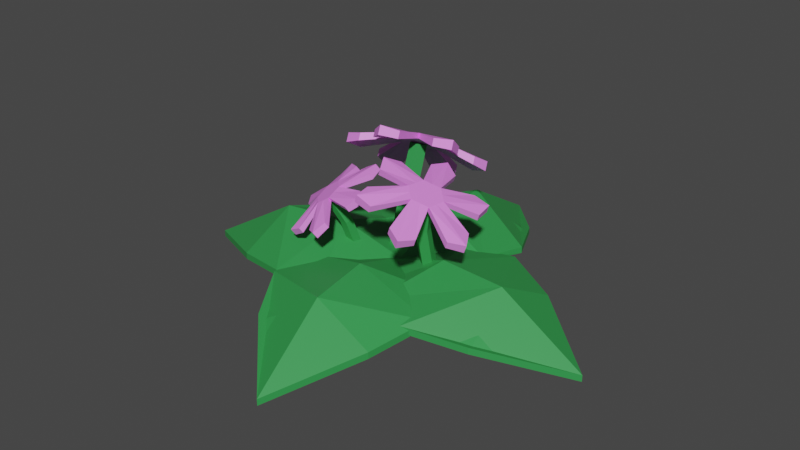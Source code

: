 # Source: Flower_04.blend  (saved by Blender 2.90.8; exported with 4.5.12 LTS)
import bpy
from mathutils import Matrix  # noqa: F401  (used for matrix-valued properties, if any)

bpy.ops.wm.read_factory_settings(use_empty=True)
scene = bpy.context.scene
scene.name = 'Scene'

# ---- collections
col_collection = bpy.data.collections.new('Collection'); scene.collection.children.link(col_collection)

# ---- materials (node trees are filled in below, after node groups)
mat_pinkyflower_04 = bpy.data.materials.new('PinkyFlower_04')
mat_pinkyflower_04.use_transparent_shadow = False
mat_greenflower_04 = bpy.data.materials.new('GreenFlower_04')
mat_greenflower_04.use_transparent_shadow = False

# ---- material node trees
mat_pinkyflower_04.use_nodes = True; mat_pinkyflower_04.node_tree.nodes.clear()
_N = mat_pinkyflower_04.node_tree.nodes; _L = mat_pinkyflower_04.node_tree.links
n0 = _N.new('ShaderNodeBsdfPrincipled'); n0.name = 'Principled BSDF'; n0.location = (10, 300)
n0.distribution = 'GGX'
n0.subsurface_method = 'BURLEY'
n0.inputs[0].default_value = (0.8963, 0.2502, 0.9131, 1.0)
n0.inputs[3].default_value = 1.45
n0.inputs[27].default_value = (0.0, 0.0, 0.0, 1.0)
n0.inputs[28].default_value = 1.0
n1 = _N.new('ShaderNodeOutputMaterial'); n1.name = 'Material Output'; n1.location = (300, 300)
_L.new(n0.outputs[0], n1.inputs[0])
n1.is_active_output = True
mat_greenflower_04.use_nodes = True; mat_greenflower_04.node_tree.nodes.clear()
_N = mat_greenflower_04.node_tree.nodes; _L = mat_greenflower_04.node_tree.links
n0 = _N.new('ShaderNodeBsdfPrincipled'); n0.name = 'Principled BSDF'; n0.location = (10, 300)
n0.distribution = 'GGX'
n0.subsurface_method = 'BURLEY'
n0.inputs[0].default_value = (0.0331, 0.314, 0.07036, 1.0)
n0.inputs[3].default_value = 1.45
n0.inputs[27].default_value = (0.0, 0.0, 0.0, 1.0)
n0.inputs[28].default_value = 1.0
n1 = _N.new('ShaderNodeOutputMaterial'); n1.name = 'Material Output'; n1.location = (300, 300)
_L.new(n0.outputs[0], n1.inputs[0])
n1.is_active_output = True

# ---- world
world_world = bpy.data.worlds.new('World'); scene.world = world_world
world_world.use_nodes = True; world_world.node_tree.nodes.clear()
_N = world_world.node_tree.nodes; _L = world_world.node_tree.links
n0 = _N.new('ShaderNodeOutputWorld'); n0.name = 'World Output'; n0.location = (300, 300)
n1 = _N.new('ShaderNodeBackground'); n1.name = 'Background'; n1.location = (10, 300)
n1.inputs[0].default_value = (0.05088, 0.05088, 0.05088, 1.0)
_L.new(n1.outputs[0], n0.inputs[0])
n0.is_active_output = True
world_world.color = (0.05088, 0.05088, 0.05088)
world_world.use_sun_shadow = False
world_world.sun_shadow_jitter_overblur = 0.0

# ---- meshes
me_cube_052 = bpy.data.meshes.new('Cube.052')
me_cube_052.from_pydata([(0.3216, -0.5125, -0.2429), (0.3216, -0.5125, -0.2166), (-0.1363, -0.5765, -0.2429), (-0.1363, -0.5765, -0.2166), (0.2074, 0.02555, -0.2582), (0.205, 0.04276, -0.2398), (-0.1741, -0.02777, -0.2582), (-0.1765, -0.01056, -0.2398), (0.1355, -0.851, -0.3308), (0.1355, -0.851, -0.3045), (0.01669, -0.001111, -0.2065), (0.01429, 0.0161, -0.1868), (-0.263, -0.3704, -0.2043), (-0.263, -0.3704, -0.1789), (0.3869, -0.2795, -0.2043), (0.3869, -0.2795, -0.1789), (0.08717, -0.5054, -0.09691), (0.08717, -0.5054, -0.1232), (-0.2197, -0.1905, -0.1696), (0.2972, -0.127, -0.1932), (0.05073, -0.2447, -0.08859), (-0.2185, -0.1991, -0.1932), (0.296, -0.1184, -0.1696), (0.05193, -0.2533, -0.1113), (-0.2326, 0.5581, -0.2399), (-0.2326, 0.5581, -0.2137), (0.2291, 0.582, -0.2399), (0.2291, 0.582, -0.2137), (-0.1658, 0.0122, -0.2553), (-0.1649, -0.005155, -0.2369), (0.2189, 0.03206, -0.2553), (0.2198, 0.01471, -0.2369), (-0.01771, 0.8791, -0.3278), (-0.01771, 0.8791, -0.3016), (0.02654, 0.02213, -0.2035), (0.02744, 0.004777, -0.1838), (0.3374, 0.3656, -0.2014), (0.3374, 0.3656, -0.176), (-0.318, 0.3317, -0.2014), (-0.318, 0.3317, -0.176), (0.0002827, 0.5306, -0.09396), (0.0002827, 0.5306, -0.1202), (0.2786, 0.1901, -0.1666), (-0.2419, 0.172, -0.1902), (0.01386, 0.2677, -0.08564), (0.2781, 0.1988, -0.1902), (-0.2415, 0.1633, -0.1666), (0.01341, 0.2764, -0.1084), (-0.03372, -0.01166, -0.4142), (-0.04454, 0.1979, 0.2032), (-0.07384, -0.009384, -0.4157), (-0.08466, 0.2002, 0.2017), (-0.08373, 0.02747, -0.4283), (-0.09455, 0.2371, 0.189), (-0.04973, 0.04797, -0.4347), (-0.06055, 0.2576, 0.1827), (-0.01882, 0.02378, -0.426), (-0.02964, 0.2334, 0.1914), (-0.02717, 0.1253, 0.06196), (-0.06729, 0.1275, 0.06048), (-0.07718, 0.1644, 0.0478), (-0.04318, 0.1849, 0.04144), (-0.01227, 0.1607, 0.05019), (-0.02304, 0.1738, 0.2403), (-0.02725, 0.186, 0.2572), (-0.09783, 0.1645, 0.2283), (-0.102, 0.1767, 0.2453), (-0.1357, 0.2134, 0.1836), (-0.1399, 0.2256, 0.2005), (-0.09869, 0.2715, 0.1508), (-0.1029, 0.2837, 0.1677), (-0.02391, 0.2807, 0.1627), (-0.02811, 0.293, 0.1796), (0.01392, 0.2319, 0.2074), (0.009715, 0.2441, 0.2244), (0.004307, 0.02283, 0.2937), (-0.001761, 0.04047, 0.3181), (-0.1096, 0.02714, 0.301), (-0.1035, 0.009496, 0.2766), (-0.2097, 0.04684, 0.2232), (-0.2158, 0.06448, 0.2476), (-0.2703, 0.135, 0.183), (-0.2642, 0.1173, 0.1586), (-0.2651, 0.2182, 0.08553), (-0.2711, 0.2358, 0.1099), (-0.2178, 0.3196, 0.06259), (-0.2118, 0.302, 0.03819), (-0.1064, 0.3654, 0.01849), (-0.1125, 0.3831, 0.04289), (-0.004648, 0.3964, 0.06007), (0.00142, 0.3788, 0.03567), (0.1076, 0.3414, 0.08907), (0.1015, 0.3591, 0.1135), (0.156, 0.2886, 0.178), (0.1621, 0.271, 0.1536), (0.1629, 0.1701, 0.2267), (0.1569, 0.1878, 0.2511), (0.1036, 0.104, 0.2984), (0.1096, 0.08632, 0.274), (-0.1172, 0.2424, 0.1672), (-0.1214, 0.2547, 0.1841), (-0.2881, 0.2948, 0.06748), (-0.2806, 0.2731, 0.03749), (-0.1167, 0.189, 0.206), (-0.1209, 0.2012, 0.2229), (-0.2863, 0.07608, 0.2261), (-0.2788, 0.0544, 0.1961), (-0.06043, 0.1691, 0.2343), (-0.06464, 0.1814, 0.2512), (-0.05605, -0.004929, 0.3419), (-0.0486, -0.02661, 0.3119), (-0.004557, 0.2028, 0.2239), (-0.008765, 0.2151, 0.2408), (0.1724, 0.1328, 0.2991), (0.1799, 0.1111, 0.2692), (-0.004991, 0.2563, 0.1851), (-0.009199, 0.2685, 0.202), (0.1706, 0.3515, 0.1406), (0.1781, 0.3298, 0.1106), (-0.0613, 0.2761, 0.1567), (-0.06551, 0.2884, 0.1737), (-0.0596, 0.4325, 0.02473), (-0.05214, 0.4108, -0.005259), (-0.498, -0.2939, -0.2429), (-0.498, -0.2939, -0.2166), (-0.562, 0.164, -0.2429), (-0.562, 0.164, -0.2166), (0.04006, -0.1797, -0.2582), (0.05727, -0.1773, -0.2398), (-0.01326, 0.2018, -0.2582), (0.003952, 0.2042, -0.2398), (-0.8365, -0.1078, -0.3308), (-0.8365, -0.1078, -0.3045), (0.0134, 0.01102, -0.2065), (0.03061, 0.01343, -0.1868), (-0.3558, 0.2908, -0.2043), (-0.3558, 0.2908, -0.1789), (-0.265, -0.3592, -0.2043), (-0.265, -0.3592, -0.1789), (-0.4909, -0.05945, -0.09691), (-0.4909, -0.05945, -0.1232), (-0.1759, 0.2475, -0.1696), (-0.1125, -0.2695, -0.1932), (-0.2301, -0.02301, -0.08859), (-0.1846, 0.2463, -0.1932), (-0.1039, -0.2683, -0.1696), (-0.2387, -0.02421, -0.1113), (0.5764, 0.1844, -0.2429), (0.5764, 0.1844, -0.2166), (0.5599, -0.2777, -0.2429), (0.5599, -0.2777, -0.2166), (0.02671, 0.1654, -0.2582), (0.009341, 0.166, -0.2398), (0.01297, -0.2196, -0.2582), (-0.004399, -0.2189, -0.2398), (0.8775, -0.05769, -0.3308), (0.8775, -0.05769, -0.3045), (0.01984, -0.02708, -0.2065), (0.002471, -0.02646, -0.1868), (0.3349, -0.3667, -0.2043), (0.3349, -0.3667, -0.1789), (0.3583, 0.2892, -0.2043), (0.3583, 0.2892, -0.1789), (0.5287, -0.04524, -0.09691), (0.5287, -0.04524, -0.1232), (0.1652, -0.2928, -0.1696), (0.1925, 0.2273, -0.1932), (0.2656, -0.03585, -0.08859), (0.1739, -0.2931, -0.1932), (0.1838, 0.2276, -0.1696), (0.2743, -0.03616, -0.1113), (-0.0968, 0.04096, -0.3888), (-0.1746, -0.1203, 0.0696), (-0.105, 0.01384, -0.3997), (-0.1828, -0.1475, 0.05867), (-0.1349, 0.01434, -0.4047), (-0.2127, -0.147, 0.05377), (-0.1453, 0.04177, -0.3968), (-0.2231, -0.1195, 0.06166), (-0.1217, 0.05821, -0.387), (-0.1995, -0.1031, 0.07145), (-0.1365, -0.07566, -0.03571), (-0.1446, -0.1028, -0.04663), (-0.1746, -0.1023, -0.05154), (-0.1849, -0.07485, -0.04365), (-0.1614, -0.0584, -0.03386), (-0.149, -0.1184, 0.09647), (-0.1565, -0.1249, 0.1092), (-0.1556, -0.1678, 0.06747), (-0.1631, -0.1742, 0.08015), (-0.2026, -0.1763, 0.03539), (-0.2101, -0.1827, 0.04807), (-0.2432, -0.1355, 0.03233), (-0.2506, -0.1419, 0.04501), (-0.2366, -0.08616, 0.06134), (-0.2441, -0.09263, 0.07401), (-0.1896, -0.07765, 0.09341), (-0.197, -0.08411, 0.1061), (-0.02829, -0.13, 0.1142), (-0.03906, -0.1394, 0.1325), (-0.04849, -0.2105, 0.09069), (-0.03772, -0.2012, 0.07241), (-0.08824, -0.2557, 0.01484), (-0.09902, -0.265, 0.03312), (-0.1669, -0.2773, -0.01313), (-0.1561, -0.2679, -0.03141), (-0.2387, -0.2375, -0.06453), (-0.2494, -0.2468, -0.04625), (-0.3079, -0.188, -0.05067), (-0.2971, -0.1787, -0.06895), (-0.3291, -0.09374, -0.0445), (-0.3399, -0.1031, -0.02622), (-0.3305, -0.03195, 0.01561), (-0.3197, -0.02263, -0.00267), (-0.2692, 0.03188, 0.0549), (-0.2799, 0.02255, 0.07318), (-0.2121, 0.03483, 0.1194), (-0.2013, 0.04415, 0.1011), (-0.1187, 0.01372, 0.1343), (-0.1295, 0.004398, 0.1526), (-0.07108, -0.05444, 0.157), (-0.06031, -0.04512, 0.1387), (-0.2229, -0.1559, 0.03386), (-0.2304, -0.1623, 0.04654), (-0.3003, -0.2405, -0.06963), (-0.2871, -0.2291, -0.0921), (-0.1791, -0.172, 0.05143), (-0.1866, -0.1785, 0.06411), (-0.1212, -0.3065, 0.002211), (-0.108, -0.2951, -0.02026), (-0.1523, -0.1431, 0.08197), (-0.1598, -0.1496, 0.09465), (-0.01165, -0.1883, 0.1271), (0.001593, -0.1768, 0.1046), (-0.1693, -0.09805, 0.09494), (-0.1768, -0.1045, 0.1076), (-0.08112, -0.004063, 0.1801), (-0.06788, 0.007399, 0.1576), (-0.2131, -0.0819, 0.07737), (-0.2206, -0.08837, 0.09005), (-0.2602, 0.06195, 0.1083), (-0.2469, 0.07341, 0.08581), (-0.2399, -0.1108, 0.04683), (-0.2474, -0.1173, 0.05951), (-0.3698, -0.05628, -0.01659), (-0.3565, -0.04482, -0.03906), (0.1671, 0.02116, -0.4102), (0.1879, -0.09059, 0.162), (0.179, 0.05458, -0.4041), (0.1998, -0.05716, 0.1681), (0.2149, 0.05408, -0.4055), (0.2357, -0.05766, 0.1667), (0.2253, 0.02035, -0.4125), (0.2461, -0.09139, 0.1597), (0.1958, 6.884e-06, -0.4154), (0.2166, -0.1117, 0.1568), (0.1592, -0.0708, 0.02336), (0.1711, -0.03738, 0.02946), (0.207, -0.03788, 0.02805), (0.2174, -0.07161, 0.02109), (0.1879, -0.09195, 0.01819), (0.1536, -0.1059, 0.1848), (0.1604, -0.1074, 0.2026), (0.1668, -0.03893, 0.1856), (0.1737, -0.04047, 0.2033), (0.2274, -0.01586, 0.1641), (0.2342, -0.0174, 0.1819), (0.2747, -0.05974, 0.142), (0.2816, -0.06129, 0.1597), (0.2615, -0.1267, 0.1413), (0.2683, -0.1282, 0.159), (0.2009, -0.1498, 0.1627), (0.2078, -0.1513, 0.1804), (0.009142, -0.09287, 0.1942), (0.01903, -0.0951, 0.2197), (0.03808, 0.001466, 0.2208), (0.02819, 0.003695, 0.1952), (0.09772, 0.08855, 0.1757), (0.1076, 0.08632, 0.2012), (0.1949, 0.1196, 0.1703), (0.1851, 0.1218, 0.1448), (0.2867, 0.1022, 0.1037), (0.2966, 0.09998, 0.1292), (0.3649, 0.03669, 0.09728), (0.355, 0.03892, 0.07174), (0.3872, -0.06556, 0.05017), (0.3971, -0.06779, 0.07571), (0.378, -0.1644, 0.07466), (0.3681, -0.1621, 0.04912), (0.2986, -0.247, 0.06863), (0.3085, -0.2492, 0.09417), (0.2212, -0.2825, 0.1251), (0.2113, -0.2803, 0.09954), (0.1096, -0.2606, 0.1406), (0.1195, -0.2629, 0.1662), (0.0512, -0.1996, 0.1981), (0.04131, -0.1973, 0.1726), (0.251, -0.0378, 0.1531), (0.2579, -0.03934, 0.1708), (0.36, 0.1024, 0.1083), (0.3479, 0.1051, 0.07691), (0.1971, -0.02739, 0.1749), (0.2039, -0.02894, 0.1926), (0.1394, 0.1449, 0.1974), (0.1273, 0.1477, 0.166), (0.1602, -0.07241, 0.1852), (0.167, -0.07395, 0.2029), (-0.01141, -0.03914, 0.2398), (-0.02356, -0.0364, 0.2084), (0.1773, -0.1278, 0.1738), (0.1841, -0.1294, 0.1915), (0.05837, -0.2658, 0.193), (0.04622, -0.263, 0.1616), (0.2312, -0.1382, 0.152), (0.2381, -0.1398, 0.1697), (0.279, -0.3083, 0.1038), (0.2668, -0.3056, 0.07244), (0.2681, -0.09322, 0.1416), (0.2749, -0.09477, 0.1593), (0.4298, -0.1243, 0.0615), (0.4176, -0.1215, 0.03011)], [], [(8, 9, 3, 2), (21, 18, 7, 6), (10, 11, 5, 4), (14, 15, 1, 0), (23, 10, 4, 19), (16, 9, 1, 15), (13, 3, 9, 16), (21, 6, 10, 23), (6, 7, 11, 10), (0, 1, 9, 8), (2, 12, 17, 8), (18, 13, 16, 20), (20, 16, 15, 22), (8, 17, 14, 0), (19, 22, 15, 14), (2, 3, 13, 12), (4, 5, 22, 19), (11, 20, 22, 5), (7, 18, 20, 11), (12, 21, 23, 17), (17, 23, 19, 14), (12, 13, 18, 21), (32, 33, 27, 26), (45, 42, 31, 30), (34, 35, 29, 28), (38, 39, 25, 24), (47, 34, 28, 43), (40, 33, 25, 39), (37, 27, 33, 40), (45, 30, 34, 47), (30, 31, 35, 34), (24, 25, 33, 32), (26, 36, 41, 32), (42, 37, 40, 44), (44, 40, 39, 46), (32, 41, 38, 24), (43, 46, 39, 38), (26, 27, 37, 36), (28, 29, 46, 43), (35, 44, 46, 29), (31, 42, 44, 35), (36, 45, 47, 41), (41, 47, 43, 38), (36, 37, 42, 45), (58, 49, 51, 59), (59, 51, 53, 60), (60, 53, 55, 61), (51, 49, 57, 55, 53), (61, 55, 57, 62), (62, 57, 49, 58), (48, 50, 52, 54, 56), (56, 62, 58, 48), (54, 61, 62, 56), (52, 60, 61, 54), (50, 59, 60, 52), (48, 58, 59, 50), (79, 80, 105, 106), (68, 81, 105, 104), (65, 79, 106, 103), (83, 84, 101, 102), (66, 108, 64, 112, 74, 116, 72, 120, 70, 100, 68, 104), (70, 85, 101, 100), (67, 83, 102, 99), (63, 107, 65, 103, 67, 99, 69, 119, 71, 115, 73, 111), (110, 109, 77, 78), (64, 76, 75, 63), (108, 109, 76, 64), (65, 78, 77, 66), (107, 110, 78, 65), (106, 105, 81, 82), (66, 80, 79, 65), (104, 105, 80, 66), (67, 82, 81, 68), (103, 106, 82, 67), (102, 101, 85, 86), (68, 84, 83, 67), (100, 101, 84, 68), (69, 86, 85, 70), (99, 102, 86, 69), (122, 121, 89, 90), (70, 88, 87, 69), (120, 121, 88, 70), (71, 90, 89, 72), (119, 122, 90, 71), (118, 117, 93, 94), (72, 92, 91, 71), (116, 117, 92, 72), (73, 94, 93, 74), (115, 118, 94, 73), (114, 113, 97, 98), (74, 96, 95, 73), (112, 113, 96, 74), (63, 98, 97, 64), (111, 114, 98, 63), (63, 75, 110, 107), (66, 77, 109, 108), (75, 76, 109, 110), (73, 95, 114, 111), (64, 97, 113, 112), (95, 96, 113, 114), (71, 91, 118, 115), (74, 93, 117, 116), (91, 92, 117, 118), (69, 87, 122, 119), (72, 89, 121, 120), (87, 88, 121, 122), (131, 132, 126, 125), (144, 141, 130, 129), (133, 134, 128, 127), (137, 138, 124, 123), (146, 133, 127, 142), (139, 132, 124, 138), (136, 126, 132, 139), (144, 129, 133, 146), (129, 130, 134, 133), (123, 124, 132, 131), (125, 135, 140, 131), (141, 136, 139, 143), (143, 139, 138, 145), (131, 140, 137, 123), (142, 145, 138, 137), (125, 126, 136, 135), (127, 128, 145, 142), (134, 143, 145, 128), (130, 141, 143, 134), (135, 144, 146, 140), (140, 146, 142, 137), (135, 136, 141, 144), (155, 156, 150, 149), (168, 165, 154, 153), (157, 158, 152, 151), (161, 162, 148, 147), (170, 157, 151, 166), (163, 156, 148, 162), (160, 150, 156, 163), (168, 153, 157, 170), (153, 154, 158, 157), (147, 148, 156, 155), (149, 159, 164, 155), (165, 160, 163, 167), (167, 163, 162, 169), (155, 164, 161, 147), (166, 169, 162, 161), (149, 150, 160, 159), (151, 152, 169, 166), (158, 167, 169, 152), (154, 165, 167, 158), (159, 168, 170, 164), (164, 170, 166, 161), (159, 160, 165, 168), (181, 172, 174, 182), (182, 174, 176, 183), (183, 176, 178, 184), (174, 172, 180, 178, 176), (184, 178, 180, 185), (185, 180, 172, 181), (171, 173, 175, 177, 179), (179, 185, 181, 171), (177, 184, 185, 179), (175, 183, 184, 177), (173, 182, 183, 175), (171, 181, 182, 173), (202, 203, 228, 229), (191, 204, 228, 227), (188, 202, 229, 226), (206, 207, 224, 225), (189, 231, 187, 235, 197, 239, 195, 243, 193, 223, 191, 227), (193, 208, 224, 223), (190, 206, 225, 222), (186, 230, 188, 226, 190, 222, 192, 242, 194, 238, 196, 234), (233, 232, 200, 201), (187, 199, 198, 186), (231, 232, 199, 187), (188, 201, 200, 189), (230, 233, 201, 188), (229, 228, 204, 205), (189, 203, 202, 188), (227, 228, 203, 189), (190, 205, 204, 191), (226, 229, 205, 190), (225, 224, 208, 209), (191, 207, 206, 190), (223, 224, 207, 191), (192, 209, 208, 193), (222, 225, 209, 192), (245, 244, 212, 213), (193, 211, 210, 192), (243, 244, 211, 193), (194, 213, 212, 195), (242, 245, 213, 194), (241, 240, 216, 217), (195, 215, 214, 194), (239, 240, 215, 195), (196, 217, 216, 197), (238, 241, 217, 196), (237, 236, 220, 221), (197, 219, 218, 196), (235, 236, 219, 197), (186, 221, 220, 187), (234, 237, 221, 186), (186, 198, 233, 230), (189, 200, 232, 231), (198, 199, 232, 233), (196, 218, 237, 234), (187, 220, 236, 235), (218, 219, 236, 237), (194, 214, 241, 238), (197, 216, 240, 239), (214, 215, 240, 241), (192, 210, 245, 242), (195, 212, 244, 243), (210, 211, 244, 245), (256, 247, 249, 257), (257, 249, 251, 258), (258, 251, 253, 259), (249, 247, 255, 253, 251), (259, 253, 255, 260), (260, 255, 247, 256), (246, 248, 250, 252, 254), (254, 260, 256, 246), (252, 259, 260, 254), (250, 258, 259, 252), (248, 257, 258, 250), (246, 256, 257, 248), (277, 278, 303, 304), (266, 279, 303, 302), (263, 277, 304, 301), (281, 282, 299, 300), (264, 306, 262, 310, 272, 314, 270, 318, 268, 298, 266, 302), (268, 283, 299, 298), (265, 281, 300, 297), (261, 305, 263, 301, 265, 297, 267, 317, 269, 313, 271, 309), (308, 307, 275, 276), (262, 274, 273, 261), (306, 307, 274, 262), (263, 276, 275, 264), (305, 308, 276, 263), (304, 303, 279, 280), (264, 278, 277, 263), (302, 303, 278, 264), (265, 280, 279, 266), (301, 304, 280, 265), (300, 299, 283, 284), (266, 282, 281, 265), (298, 299, 282, 266), (267, 284, 283, 268), (297, 300, 284, 267), (320, 319, 287, 288), (268, 286, 285, 267), (318, 319, 286, 268), (269, 288, 287, 270), (317, 320, 288, 269), (316, 315, 291, 292), (270, 290, 289, 269), (314, 315, 290, 270), (271, 292, 291, 272), (313, 316, 292, 271), (312, 311, 295, 296), (272, 294, 293, 271), (310, 311, 294, 272), (261, 296, 295, 262), (309, 312, 296, 261), (261, 273, 308, 305), (264, 275, 307, 306), (273, 274, 307, 308), (271, 293, 312, 309), (262, 295, 311, 310), (293, 294, 311, 312), (269, 289, 316, 313), (272, 291, 315, 314), (289, 290, 315, 316), (267, 285, 320, 317), (270, 287, 319, 318), (285, 286, 319, 320)])
me_cube_052.polygons.foreach_set('material_index', [1, 1, 1, 1, 1, 1, 1, 1, 1, 1, 1, 1, 1, 1, 1, 1, 1, 1, 1, 1, 1, 1, 1, 1, 1, 1, 1, 1, 1, 1, 1, 1, 1, 1, 1, 1, 1, 1, 1, 1, 1, 1, 1, 1, 1, 1, 1, 1, 1, 1, 1, 1, 1, 1, 1, 1, 0, 0, 0, 0, 0, 0, 0, 0, 0, 0, 0, 0, 0, 0, 0, 0, 0, 0, 0, 0, 0, 0, 0, 0, 0, 0, 0, 0, 0, 0, 0, 0, 0, 0, 0, 0, 0, 0, 0, 0, 0, 0, 0, 0, 0, 0, 0, 0, 0, 0, 1, 1, 1, 1, 1, 1, 1, 1, 1, 1, 1, 1, 1, 1, 1, 1, 1, 1, 1, 1, 1, 1, 1, 1, 1, 1, 1, 1, 1, 1, 1, 1, 1, 1, 1, 1, 1, 1, 1, 1, 1, 1, 1, 1, 1, 1, 1, 1, 1, 1, 1, 1, 1, 1, 1, 1, 0, 0, 0, 0, 0, 0, 0, 0, 0, 0, 0, 0, 0, 0, 0, 0, 0, 0, 0, 0, 0, 0, 0, 0, 0, 0, 0, 0, 0, 0, 0, 0, 0, 0, 0, 0, 0, 0, 0, 0, 0, 0, 0, 0, 0, 0, 0, 0, 0, 0, 1, 1, 1, 1, 1, 1, 1, 1, 1, 1, 1, 1, 0, 0, 0, 0, 0, 0, 0, 0, 0, 0, 0, 0, 0, 0, 0, 0, 0, 0, 0, 0, 0, 0, 0, 0, 0, 0, 0, 0, 0, 0, 0, 0, 0, 0, 0, 0, 0, 0, 0, 0, 0, 0, 0, 0, 0, 0, 0, 0, 0, 0])
_uv = me_cube_052.uv_layers.new(name='UVMap')
_uv.uv.foreach_set('vector', [0.375, 0.125, 0.625, 0.125, 0.625, 0.25, 0.375, 0.25, 0.375, 0.4375, 0.625, 0.4375, 0.625, 0.5, 0.375, 0.5, 0.375, 0.625, 0.625, 0.625, 0.625, 0.75, 0.375, 0.75, 0.375, 0.875, 0.625, 0.875, 0.625, 1.0, 0.375, 1.0, 0.3125, 0.625, 0.375, 0.625, 0.375, 0.75, 0.3125, 0.75, 0.75, 0.625, 0.875, 0.625, 0.875, 0.75, 0.75, 0.75, 0.75, 0.5, 0.875, 0.5, 0.875, 0.625, 0.75, 0.625, 0.3125, 0.5, 0.375, 0.5, 0.375, 0.625, 0.3125, 0.625, 0.375, 0.5, 0.625, 0.5, 0.625, 0.625, 0.375, 0.625, 0.375, 0.0, 0.625, 0.0, 0.625, 0.125, 0.375, 0.125, 0.125, 0.5, 0.25, 0.5, 0.25, 0.625, 0.125, 0.625, 0.6875, 0.5, 0.75, 0.5, 0.75, 0.625, 0.6875, 0.625, 0.6875, 0.625, 0.75, 0.625, 0.75, 0.75, 0.6875, 0.75, 0.125, 0.625, 0.25, 0.625, 0.25, 0.75, 0.125, 0.75, 0.375, 0.8125, 0.625, 0.8125, 0.625, 0.875, 0.375, 0.875, 0.375, 0.25, 0.625, 0.25, 0.625, 0.375, 0.375, 0.375, 0.375, 0.75, 0.625, 0.75, 0.625, 0.8125, 0.375, 0.8125, 0.625, 0.625, 0.6875, 0.625, 0.6875, 0.75, 0.625, 0.75, 0.625, 0.5, 0.6875, 0.5, 0.6875, 0.625, 0.625, 0.625, 0.25, 0.5, 0.3125, 0.5, 0.3125, 0.625, 0.25, 0.625, 0.25, 0.625, 0.3125, 0.625, 0.3125, 0.75, 0.25, 0.75, 0.375, 0.375, 0.625, 0.375, 0.625, 0.4375, 0.375, 0.4375, 0.375, 0.125, 0.625, 0.125, 0.625, 0.25, 0.375, 0.25, 0.375, 0.4375, 0.625, 0.4375, 0.625, 0.5, 0.375, 0.5, 0.375, 0.625, 0.625, 0.625, 0.625, 0.75, 0.375, 0.75, 0.375, 0.875, 0.625, 0.875, 0.625, 1.0, 0.375, 1.0, 0.3125, 0.625, 0.375, 0.625, 0.375, 0.75, 0.3125, 0.75, 0.75, 0.625, 0.875, 0.625, 0.875, 0.75, 0.75, 0.75, 0.75, 0.5, 0.875, 0.5, 0.875, 0.625, 0.75, 0.625, 0.3125, 0.5, 0.375, 0.5, 0.375, 0.625, 0.3125, 0.625, 0.375, 0.5, 0.625, 0.5, 0.625, 0.625, 0.375, 0.625, 0.375, 0.0, 0.625, 0.0, 0.625, 0.125, 0.375, 0.125, 0.125, 0.5, 0.25, 0.5, 0.25, 0.625, 0.125, 0.625, 0.6875, 0.5, 0.75, 0.5, 0.75, 0.625, 0.6875, 0.625, 0.6875, 0.625, 0.75, 0.625, 0.75, 0.75, 0.6875, 0.75, 0.125, 0.625, 0.25, 0.625, 0.25, 0.75, 0.125, 0.75, 0.375, 0.8125, 0.625, 0.8125, 0.625, 0.875, 0.375, 0.875, 0.375, 0.25, 0.625, 0.25, 0.625, 0.375, 0.375, 0.375, 0.375, 0.75, 0.625, 0.75, 0.625, 0.8125, 0.375, 0.8125, 0.625, 0.625, 0.6875, 0.625, 0.6875, 0.75, 0.625, 0.75, 0.625, 0.5, 0.6875, 0.5, 0.6875, 0.625, 0.625, 0.625, 0.25, 0.5, 0.3125, 0.5, 0.3125, 0.625, 0.25, 0.625, 0.25, 0.625, 0.3125, 0.625, 0.3125, 0.75, 0.25, 0.75, 0.375, 0.375, 0.625, 0.375, 0.625, 0.4375, 0.375, 0.4375, 1.0, 0.75, 1.0, 1.0, 0.8, 1.0, 0.8, 0.75, 0.8, 0.75, 0.8, 1.0, 0.6, 1.0, 0.6, 0.75, 0.6, 0.75, 0.6, 1.0, 0.4, 1.0, 0.4, 0.75, 0.4783, 0.3242, 0.25, 0.49, 0.02175, 0.3242, 0.1089, 0.05584, 0.3911, 0.05584, 0.4, 0.75, 0.4, 1.0, 0.2, 1.0, 0.2, 0.75, 0.2, 0.75, 0.2, 1.0, 2.98e-08, 1.0, 2.98e-08, 0.75, 0.75, 0.49, 0.9783, 0.3242, 0.8911, 0.05584, 0.6089, 0.05584, 0.5217, 0.3242, 0.2, 0.5, 0.2, 0.75, 2.98e-08, 0.75, 2.98e-08, 0.5, 0.4, 0.5, 0.4, 0.75, 0.2, 0.75, 0.2, 0.5, 0.6, 0.5, 0.6, 0.75, 0.4, 0.75, 0.4, 0.5, 0.8, 0.5, 0.8, 0.75, 0.6, 0.75, 0.6, 0.5, 1.0, 0.5, 1.0, 0.75, 0.8, 0.75, 0.8, 0.5, 0.8333, 0.5, 0.8333, 1.0, 0.75, 1.0, 0.75, 0.5, 0.6667, 1.0, 0.6667, 1.0, 0.75, 1.0, 0.75, 1.0, 0.8333, 0.5, 0.8333, 0.5, 0.75, 0.5, 0.75, 0.5, 0.6667, 0.5, 0.6667, 1.0, 0.5833, 1.0, 0.5833, 0.5, 0.4578, 0.37, 0.3539, 0.43, 0.25, 0.49, 0.1461, 0.43, 0.04215, 0.37, 0.04215, 0.25, 0.04215, 0.13, 0.1461, 0.07, 0.25, 0.01, 0.3539, 0.07, 0.4578, 0.13, 0.4578, 0.25, 0.5, 1.0, 0.5, 1.0, 0.5833, 1.0, 0.5833, 1.0, 0.6667, 0.5, 0.6667, 0.5, 0.5833, 0.5, 0.5833, 0.5, 0.75, 0.49, 0.8539, 0.43, 0.9578, 0.37, 0.9578, 0.25, 0.9578, 0.13, 0.8539, 0.07, 0.75, 0.01, 0.6461, 0.07, 0.5422, 0.13, 0.5422, 0.25, 0.5422, 0.37, 0.6461, 0.43, 0.9167, 0.5, 0.9167, 1.0, 0.8333, 1.0, 0.8333, 0.5, 1.0, 1.0, 1.0, 1.0, 1.0, 0.5, 1.0, 0.5, 0.9167, 1.0, 0.9167, 1.0, 1.0, 1.0, 1.0, 1.0, 0.8333, 0.5, 0.8333, 0.5, 0.8333, 1.0, 0.8333, 1.0, 0.9167, 0.5, 0.9167, 0.5, 0.8333, 0.5, 0.8333, 0.5, 0.75, 0.5, 0.75, 1.0, 0.6667, 1.0, 0.6667, 0.5, 0.8333, 1.0, 0.8333, 1.0, 0.8333, 0.5, 0.8333, 0.5, 0.75, 1.0, 0.75, 1.0, 0.8333, 1.0, 0.8333, 1.0, 0.6667, 0.5, 0.6667, 0.5, 0.6667, 1.0, 0.6667, 1.0, 0.75, 0.5, 0.75, 0.5, 0.6667, 0.5, 0.6667, 0.5, 0.5833, 0.5, 0.5833, 1.0, 0.5, 1.0, 0.5, 0.5, 0.6667, 1.0, 0.6667, 1.0, 0.6667, 0.5, 0.6667, 0.5, 0.5833, 1.0, 0.5833, 1.0, 0.6667, 1.0, 0.6667, 1.0, 0.5, 0.5, 0.5, 0.5, 0.5, 1.0, 0.5, 1.0, 0.5833, 0.5, 0.5833, 0.5, 0.5, 0.5, 0.5, 0.5, 0.4167, 0.5, 0.4167, 1.0, 0.3333, 1.0, 0.3333, 0.5, 0.5, 1.0, 0.5, 1.0, 0.5, 0.5, 0.5, 0.5, 0.4167, 1.0, 0.4167, 1.0, 0.5, 1.0, 0.5, 1.0, 0.3333, 0.5, 0.3333, 0.5, 0.3333, 1.0, 0.3333, 1.0, 0.4167, 0.5, 0.4167, 0.5, 0.3333, 0.5, 0.3333, 0.5, 0.25, 0.5, 0.25, 1.0, 0.1667, 1.0, 0.1667, 0.5, 0.3333, 1.0, 0.3333, 1.0, 0.3333, 0.5, 0.3333, 0.5, 0.25, 1.0, 0.25, 1.0, 0.3333, 1.0, 0.3333, 1.0, 0.1667, 0.5, 0.1667, 0.5, 0.1667, 1.0, 0.1667, 1.0, 0.25, 0.5, 0.25, 0.5, 0.1667, 0.5, 0.1667, 0.5, 0.08333, 0.5, 0.08333, 1.0, -8.941e-08, 1.0, -8.941e-08, 0.5, 0.1667, 1.0, 0.1667, 1.0, 0.1667, 0.5, 0.1667, 0.5, 0.08333, 1.0, 0.08333, 1.0, 0.1667, 1.0, 0.1667, 1.0, -8.941e-08, 0.5, -8.941e-08, 0.5, -8.941e-08, 1.0, -8.941e-08, 1.0, 0.08333, 0.5, 0.08333, 0.5, -8.941e-08, 0.5, -8.941e-08, 0.5, 1.0, 0.5, 1.0, 0.5, 0.9167, 0.5, 0.9167, 0.5, 0.8333, 1.0, 0.8333, 1.0, 0.9167, 1.0, 0.9167, 1.0, 1.0, 0.5, 1.0, 1.0, 0.9167, 1.0, 0.9167, 0.5, 0.1667, 0.5, 0.1667, 0.5, 0.08333, 0.5, 0.08333, 0.5, -8.941e-08, 1.0, -8.941e-08, 1.0, 0.08333, 1.0, 0.08333, 1.0, 0.1667, 0.5, 0.1667, 1.0, 0.08333, 1.0, 0.08333, 0.5, 0.3333, 0.5, 0.3333, 0.5, 0.25, 0.5, 0.25, 0.5, 0.1667, 1.0, 0.1667, 1.0, 0.25, 1.0, 0.25, 1.0, 0.3333, 0.5, 0.3333, 1.0, 0.25, 1.0, 0.25, 0.5, 0.5, 0.5, 0.5, 0.5, 0.4167, 0.5, 0.4167, 0.5, 0.3333, 1.0, 0.3333, 1.0, 0.4167, 1.0, 0.4167, 1.0, 0.5, 0.5, 0.5, 1.0, 0.4167, 1.0, 0.4167, 0.5, 0.375, 0.125, 0.625, 0.125, 0.625, 0.25, 0.375, 0.25, 0.375, 0.4375, 0.625, 0.4375, 0.625, 0.5, 0.375, 0.5, 0.375, 0.625, 0.625, 0.625, 0.625, 0.75, 0.375, 0.75, 0.375, 0.875, 0.625, 0.875, 0.625, 1.0, 0.375, 1.0, 0.3125, 0.625, 0.375, 0.625, 0.375, 0.75, 0.3125, 0.75, 0.75, 0.625, 0.875, 0.625, 0.875, 0.75, 0.75, 0.75, 0.75, 0.5, 0.875, 0.5, 0.875, 0.625, 0.75, 0.625, 0.3125, 0.5, 0.375, 0.5, 0.375, 0.625, 0.3125, 0.625, 0.375, 0.5, 0.625, 0.5, 0.625, 0.625, 0.375, 0.625, 0.375, 0.0, 0.625, 0.0, 0.625, 0.125, 0.375, 0.125, 0.125, 0.5, 0.25, 0.5, 0.25, 0.625, 0.125, 0.625, 0.6875, 0.5, 0.75, 0.5, 0.75, 0.625, 0.6875, 0.625, 0.6875, 0.625, 0.75, 0.625, 0.75, 0.75, 0.6875, 0.75, 0.125, 0.625, 0.25, 0.625, 0.25, 0.75, 0.125, 0.75, 0.375, 0.8125, 0.625, 0.8125, 0.625, 0.875, 0.375, 0.875, 0.375, 0.25, 0.625, 0.25, 0.625, 0.375, 0.375, 0.375, 0.375, 0.75, 0.625, 0.75, 0.625, 0.8125, 0.375, 0.8125, 0.625, 0.625, 0.6875, 0.625, 0.6875, 0.75, 0.625, 0.75, 0.625, 0.5, 0.6875, 0.5, 0.6875, 0.625, 0.625, 0.625, 0.25, 0.5, 0.3125, 0.5, 0.3125, 0.625, 0.25, 0.625, 0.25, 0.625, 0.3125, 0.625, 0.3125, 0.75, 0.25, 0.75, 0.375, 0.375, 0.625, 0.375, 0.625, 0.4375, 0.375, 0.4375, 0.375, 0.125, 0.625, 0.125, 0.625, 0.25, 0.375, 0.25, 0.375, 0.4375, 0.625, 0.4375, 0.625, 0.5, 0.375, 0.5, 0.375, 0.625, 0.625, 0.625, 0.625, 0.75, 0.375, 0.75, 0.375, 0.875, 0.625, 0.875, 0.625, 1.0, 0.375, 1.0, 0.3125, 0.625, 0.375, 0.625, 0.375, 0.75, 0.3125, 0.75, 0.75, 0.625, 0.875, 0.625, 0.875, 0.75, 0.75, 0.75, 0.75, 0.5, 0.875, 0.5, 0.875, 0.625, 0.75, 0.625, 0.3125, 0.5, 0.375, 0.5, 0.375, 0.625, 0.3125, 0.625, 0.375, 0.5, 0.625, 0.5, 0.625, 0.625, 0.375, 0.625, 0.375, 0.0, 0.625, 0.0, 0.625, 0.125, 0.375, 0.125, 0.125, 0.5, 0.25, 0.5, 0.25, 0.625, 0.125, 0.625, 0.6875, 0.5, 0.75, 0.5, 0.75, 0.625, 0.6875, 0.625, 0.6875, 0.625, 0.75, 0.625, 0.75, 0.75, 0.6875, 0.75, 0.125, 0.625, 0.25, 0.625, 0.25, 0.75, 0.125, 0.75, 0.375, 0.8125, 0.625, 0.8125, 0.625, 0.875, 0.375, 0.875, 0.375, 0.25, 0.625, 0.25, 0.625, 0.375, 0.375, 0.375, 0.375, 0.75, 0.625, 0.75, 0.625, 0.8125, 0.375, 0.8125, 0.625, 0.625, 0.6875, 0.625, 0.6875, 0.75, 0.625, 0.75, 0.625, 0.5, 0.6875, 0.5, 0.6875, 0.625, 0.625, 0.625, 0.25, 0.5, 0.3125, 0.5, 0.3125, 0.625, 0.25, 0.625, 0.25, 0.625, 0.3125, 0.625, 0.3125, 0.75, 0.25, 0.75, 0.375, 0.375, 0.625, 0.375, 0.625, 0.4375, 0.375, 0.4375, 1.0, 0.75, 1.0, 1.0, 0.8, 1.0, 0.8, 0.75, 0.8, 0.75, 0.8, 1.0, 0.6, 1.0, 0.6, 0.75, 0.6, 0.75, 0.6, 1.0, 0.4, 1.0, 0.4, 0.75, 0.4783, 0.3242, 0.25, 0.49, 0.02175, 0.3242, 0.1089, 0.05584, 0.3911, 0.05584, 0.4, 0.75, 0.4, 1.0, 0.2, 1.0, 0.2, 0.75, 0.2, 0.75, 0.2, 1.0, 2.98e-08, 1.0, 2.98e-08, 0.75, 0.75, 0.49, 0.9783, 0.3242, 0.8911, 0.05584, 0.6089, 0.05584, 0.5217, 0.3242, 0.2, 0.5, 0.2, 0.75, 2.98e-08, 0.75, 2.98e-08, 0.5, 0.4, 0.5, 0.4, 0.75, 0.2, 0.75, 0.2, 0.5, 0.6, 0.5, 0.6, 0.75, 0.4, 0.75, 0.4, 0.5, 0.8, 0.5, 0.8, 0.75, 0.6, 0.75, 0.6, 0.5, 1.0, 0.5, 1.0, 0.75, 0.8, 0.75, 0.8, 0.5, 0.8333, 0.5, 0.8333, 1.0, 0.75, 1.0, 0.75, 0.5, 0.6667, 1.0, 0.6667, 1.0, 0.75, 1.0, 0.75, 1.0, 0.8333, 0.5, 0.8333, 0.5, 0.75, 0.5, 0.75, 0.5, 0.6667, 0.5, 0.6667, 1.0, 0.5833, 1.0, 0.5833, 0.5, 0.4578, 0.37, 0.3539, 0.43, 0.25, 0.49, 0.1461, 0.43, 0.04215, 0.37, 0.04215, 0.25, 0.04215, 0.13, 0.1461, 0.07, 0.25, 0.01, 0.3539, 0.07, 0.4578, 0.13, 0.4578, 0.25, 0.5, 1.0, 0.5, 1.0, 0.5833, 1.0, 0.5833, 1.0, 0.6667, 0.5, 0.6667, 0.5, 0.5833, 0.5, 0.5833, 0.5, 0.75, 0.49, 0.8539, 0.43, 0.9578, 0.37, 0.9578, 0.25, 0.9578, 0.13, 0.8539, 0.07, 0.75, 0.01, 0.6461, 0.07, 0.5422, 0.13, 0.5422, 0.25, 0.5422, 0.37, 0.6461, 0.43, 0.9167, 0.5, 0.9167, 1.0, 0.8333, 1.0, 0.8333, 0.5, 1.0, 1.0, 1.0, 1.0, 1.0, 0.5, 1.0, 0.5, 0.9167, 1.0, 0.9167, 1.0, 1.0, 1.0, 1.0, 1.0, 0.8333, 0.5, 0.8333, 0.5, 0.8333, 1.0, 0.8333, 1.0, 0.9167, 0.5, 0.9167, 0.5, 0.8333, 0.5, 0.8333, 0.5, 0.75, 0.5, 0.75, 1.0, 0.6667, 1.0, 0.6667, 0.5, 0.8333, 1.0, 0.8333, 1.0, 0.8333, 0.5, 0.8333, 0.5, 0.75, 1.0, 0.75, 1.0, 0.8333, 1.0, 0.8333, 1.0, 0.6667, 0.5, 0.6667, 0.5, 0.6667, 1.0, 0.6667, 1.0, 0.75, 0.5, 0.75, 0.5, 0.6667, 0.5, 0.6667, 0.5, 0.5833, 0.5, 0.5833, 1.0, 0.5, 1.0, 0.5, 0.5, 0.6667, 1.0, 0.6667, 1.0, 0.6667, 0.5, 0.6667, 0.5, 0.5833, 1.0, 0.5833, 1.0, 0.6667, 1.0, 0.6667, 1.0, 0.5, 0.5, 0.5, 0.5, 0.5, 1.0, 0.5, 1.0, 0.5833, 0.5, 0.5833, 0.5, 0.5, 0.5, 0.5, 0.5, 0.4167, 0.5, 0.4167, 1.0, 0.3333, 1.0, 0.3333, 0.5, 0.5, 1.0, 0.5, 1.0, 0.5, 0.5, 0.5, 0.5, 0.4167, 1.0, 0.4167, 1.0, 0.5, 1.0, 0.5, 1.0, 0.3333, 0.5, 0.3333, 0.5, 0.3333, 1.0, 0.3333, 1.0, 0.4167, 0.5, 0.4167, 0.5, 0.3333, 0.5, 0.3333, 0.5, 0.25, 0.5, 0.25, 1.0, 0.1667, 1.0, 0.1667, 0.5, 0.3333, 1.0, 0.3333, 1.0, 0.3333, 0.5, 0.3333, 0.5, 0.25, 1.0, 0.25, 1.0, 0.3333, 1.0, 0.3333, 1.0, 0.1667, 0.5, 0.1667, 0.5, 0.1667, 1.0, 0.1667, 1.0, 0.25, 0.5, 0.25, 0.5, 0.1667, 0.5, 0.1667, 0.5, 0.08333, 0.5, 0.08333, 1.0, -8.941e-08, 1.0, -8.941e-08, 0.5, 0.1667, 1.0, 0.1667, 1.0, 0.1667, 0.5, 0.1667, 0.5, 0.08333, 1.0, 0.08333, 1.0, 0.1667, 1.0, 0.1667, 1.0, -8.941e-08, 0.5, -8.941e-08, 0.5, -8.941e-08, 1.0, -8.941e-08, 1.0, 0.08333, 0.5, 0.08333, 0.5, -8.941e-08, 0.5, -8.941e-08, 0.5, 1.0, 0.5, 1.0, 0.5, 0.9167, 0.5, 0.9167, 0.5, 0.8333, 1.0, 0.8333, 1.0, 0.9167, 1.0, 0.9167, 1.0, 1.0, 0.5, 1.0, 1.0, 0.9167, 1.0, 0.9167, 0.5, 0.1667, 0.5, 0.1667, 0.5, 0.08333, 0.5, 0.08333, 0.5, -8.941e-08, 1.0, -8.941e-08, 1.0, 0.08333, 1.0, 0.08333, 1.0, 0.1667, 0.5, 0.1667, 1.0, 0.08333, 1.0, 0.08333, 0.5, 0.3333, 0.5, 0.3333, 0.5, 0.25, 0.5, 0.25, 0.5, 0.1667, 1.0, 0.1667, 1.0, 0.25, 1.0, 0.25, 1.0, 0.3333, 0.5, 0.3333, 1.0, 0.25, 1.0, 0.25, 0.5, 0.5, 0.5, 0.5, 0.5, 0.4167, 0.5, 0.4167, 0.5, 0.3333, 1.0, 0.3333, 1.0, 0.4167, 1.0, 0.4167, 1.0, 0.5, 0.5, 0.5, 1.0, 0.4167, 1.0, 0.4167, 0.5, 1.0, 0.75, 1.0, 1.0, 0.8, 1.0, 0.8, 0.75, 0.8, 0.75, 0.8, 1.0, 0.6, 1.0, 0.6, 0.75, 0.6, 0.75, 0.6, 1.0, 0.4, 1.0, 0.4, 0.75, 0.4783, 0.3242, 0.25, 0.49, 0.02175, 0.3242, 0.1089, 0.05584, 0.3911, 0.05584, 0.4, 0.75, 0.4, 1.0, 0.2, 1.0, 0.2, 0.75, 0.2, 0.75, 0.2, 1.0, 2.98e-08, 1.0, 2.98e-08, 0.75, 0.75, 0.49, 0.9783, 0.3242, 0.8911, 0.05584, 0.6089, 0.05584, 0.5217, 0.3242, 0.2, 0.5, 0.2, 0.75, 2.98e-08, 0.75, 2.98e-08, 0.5, 0.4, 0.5, 0.4, 0.75, 0.2, 0.75, 0.2, 0.5, 0.6, 0.5, 0.6, 0.75, 0.4, 0.75, 0.4, 0.5, 0.8, 0.5, 0.8, 0.75, 0.6, 0.75, 0.6, 0.5, 1.0, 0.5, 1.0, 0.75, 0.8, 0.75, 0.8, 0.5, 0.8333, 0.5, 0.8333, 1.0, 0.75, 1.0, 0.75, 0.5, 0.6667, 1.0, 0.6667, 1.0, 0.75, 1.0, 0.75, 1.0, 0.8333, 0.5, 0.8333, 0.5, 0.75, 0.5, 0.75, 0.5, 0.6667, 0.5, 0.6667, 1.0, 0.5833, 1.0, 0.5833, 0.5, 0.4578, 0.37, 0.3539, 0.43, 0.25, 0.49, 0.1461, 0.43, 0.04215, 0.37, 0.04215, 0.25, 0.04215, 0.13, 0.1461, 0.07, 0.25, 0.01, 0.3539, 0.07, 0.4578, 0.13, 0.4578, 0.25, 0.5, 1.0, 0.5, 1.0, 0.5833, 1.0, 0.5833, 1.0, 0.6667, 0.5, 0.6667, 0.5, 0.5833, 0.5, 0.5833, 0.5, 0.75, 0.49, 0.8539, 0.43, 0.9578, 0.37, 0.9578, 0.25, 0.9578, 0.13, 0.8539, 0.07, 0.75, 0.01, 0.6461, 0.07, 0.5422, 0.13, 0.5422, 0.25, 0.5422, 0.37, 0.6461, 0.43, 0.9167, 0.5, 0.9167, 1.0, 0.8333, 1.0, 0.8333, 0.5, 1.0, 1.0, 1.0, 1.0, 1.0, 0.5, 1.0, 0.5, 0.9167, 1.0, 0.9167, 1.0, 1.0, 1.0, 1.0, 1.0, 0.8333, 0.5, 0.8333, 0.5, 0.8333, 1.0, 0.8333, 1.0, 0.9167, 0.5, 0.9167, 0.5, 0.8333, 0.5, 0.8333, 0.5, 0.75, 0.5, 0.75, 1.0, 0.6667, 1.0, 0.6667, 0.5, 0.8333, 1.0, 0.8333, 1.0, 0.8333, 0.5, 0.8333, 0.5, 0.75, 1.0, 0.75, 1.0, 0.8333, 1.0, 0.8333, 1.0, 0.6667, 0.5, 0.6667, 0.5, 0.6667, 1.0, 0.6667, 1.0, 0.75, 0.5, 0.75, 0.5, 0.6667, 0.5, 0.6667, 0.5, 0.5833, 0.5, 0.5833, 1.0, 0.5, 1.0, 0.5, 0.5, 0.6667, 1.0, 0.6667, 1.0, 0.6667, 0.5, 0.6667, 0.5, 0.5833, 1.0, 0.5833, 1.0, 0.6667, 1.0, 0.6667, 1.0, 0.5, 0.5, 0.5, 0.5, 0.5, 1.0, 0.5, 1.0, 0.5833, 0.5, 0.5833, 0.5, 0.5, 0.5, 0.5, 0.5, 0.4167, 0.5, 0.4167, 1.0, 0.3333, 1.0, 0.3333, 0.5, 0.5, 1.0, 0.5, 1.0, 0.5, 0.5, 0.5, 0.5, 0.4167, 1.0, 0.4167, 1.0, 0.5, 1.0, 0.5, 1.0, 0.3333, 0.5, 0.3333, 0.5, 0.3333, 1.0, 0.3333, 1.0, 0.4167, 0.5, 0.4167, 0.5, 0.3333, 0.5, 0.3333, 0.5, 0.25, 0.5, 0.25, 1.0, 0.1667, 1.0, 0.1667, 0.5, 0.3333, 1.0, 0.3333, 1.0, 0.3333, 0.5, 0.3333, 0.5, 0.25, 1.0, 0.25, 1.0, 0.3333, 1.0, 0.3333, 1.0, 0.1667, 0.5, 0.1667, 0.5, 0.1667, 1.0, 0.1667, 1.0, 0.25, 0.5, 0.25, 0.5, 0.1667, 0.5, 0.1667, 0.5, 0.08333, 0.5, 0.08333, 1.0, -8.941e-08, 1.0, -8.941e-08, 0.5, 0.1667, 1.0, 0.1667, 1.0, 0.1667, 0.5, 0.1667, 0.5, 0.08333, 1.0, 0.08333, 1.0, 0.1667, 1.0, 0.1667, 1.0, -8.941e-08, 0.5, -8.941e-08, 0.5, -8.941e-08, 1.0, -8.941e-08, 1.0, 0.08333, 0.5, 0.08333, 0.5, -8.941e-08, 0.5, -8.941e-08, 0.5, 1.0, 0.5, 1.0, 0.5, 0.9167, 0.5, 0.9167, 0.5, 0.8333, 1.0, 0.8333, 1.0, 0.9167, 1.0, 0.9167, 1.0, 1.0, 0.5, 1.0, 1.0, 0.9167, 1.0, 0.9167, 0.5, 0.1667, 0.5, 0.1667, 0.5, 0.08333, 0.5, 0.08333, 0.5, -8.941e-08, 1.0, -8.941e-08, 1.0, 0.08333, 1.0, 0.08333, 1.0, 0.1667, 0.5, 0.1667, 1.0, 0.08333, 1.0, 0.08333, 0.5, 0.3333, 0.5, 0.3333, 0.5, 0.25, 0.5, 0.25, 0.5, 0.1667, 1.0, 0.1667, 1.0, 0.25, 1.0, 0.25, 1.0, 0.3333, 0.5, 0.3333, 1.0, 0.25, 1.0, 0.25, 0.5, 0.5, 0.5, 0.5, 0.5, 0.4167, 0.5, 0.4167, 0.5, 0.3333, 1.0, 0.3333, 1.0, 0.4167, 1.0, 0.4167, 1.0, 0.5, 0.5, 0.5, 1.0, 0.4167, 1.0, 0.4167, 0.5])
me_cube_052.materials.append(mat_pinkyflower_04)
me_cube_052.materials.append(mat_greenflower_04)
me_cube_052.use_remesh_fix_poles = True
me_cube_052.use_remesh_preserve_attributes = False
me_cube_052.use_mirror_vertex_groups = False
me_cube_052.update()

# ---- objects
ob_flower_04 = bpy.data.objects.new('Flower_04', me_cube_052)

# ---- transforms, parenting, visibility, modifiers, constraints
ob_flower_04.location = (0.0, 0.0, 0.0)
ob_flower_04.lineart.crease_threshold = 0.0

# ---- collection membership
col_collection.objects.link(ob_flower_04)

# ---- scene / render settings (as saved in the file)
scene.frame_start = 1; scene.frame_end = 250; scene.frame_set(1)
scene.render.engine = 'BLENDER_EEVEE_NEXT'
scene.cycles.use_denoising = False
scene.cycles.samples = 128
scene.cycles.sampling_pattern = 'TABULATED_SOBOL'
scene.cycles.use_adaptive_sampling = False
scene.cycles.use_light_tree = False
scene.view_settings.view_transform = 'Filmic'
bpy.context.view_layer.update()

# ---- added for rendering (the .blend has no active camera and no usable light): camera, sun
cam_auto = bpy.data.cameras.new('AutoCamera')
cam_auto.lens = 50.0
cam_auto.sensor_width = 36.0
cam_auto.clip_end = 1000.0
ob_auto_camera = bpy.data.objects.new('AutoCamera', cam_auto)
scene.collection.objects.link(ob_auto_camera)
ob_auto_camera.location = (2.38554, -2.82401, 1.84564)
ob_auto_camera.rotation_euler = (1.09748, -7.21219e-08, 0.694738)
scene.camera = ob_auto_camera
light_auto_sun = bpy.data.lights.new('AutoSun', 'SUN')
light_auto_sun.energy = 3.0
light_auto_sun.angle = 0.0523599
ob_auto_sun = bpy.data.objects.new('AutoSun', light_auto_sun)
scene.collection.objects.link(ob_auto_sun)
ob_auto_sun.rotation_euler = (0.872665, 0.174533, 0.523599)
bpy.context.view_layer.update()
